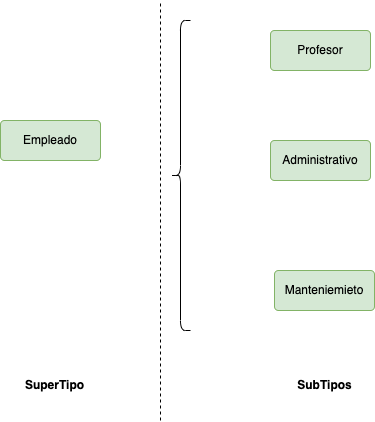

The diagram above was exported from draw.io. Its source (the exported page's mxGraphModel, read from the mxfile embedded in the PNG):
<mxGraphModel dx="632" dy="652" grid="1" gridSize="10" guides="1" tooltips="1" connect="1" arrows="1" fold="1" page="1" pageScale="1" pageWidth="827" pageHeight="1169" math="0" shadow="0">
  <root>
    <mxCell id="0" />
    <mxCell id="1" parent="0" />
    <mxCell id="IXVaBN6dIBPY03Y3Fgar-2" value="Profesor" style="rounded=1;arcSize=10;whiteSpace=wrap;html=1;align=center;fillColor=#d5e8d4;strokeColor=#82b366;" vertex="1" parent="1">
      <mxGeometry x="310" y="40" width="100" height="40" as="geometry" />
    </mxCell>
    <mxCell id="IXVaBN6dIBPY03Y3Fgar-3" value="Administrativo" style="rounded=1;arcSize=10;whiteSpace=wrap;html=1;align=center;fillColor=#d5e8d4;strokeColor=#82b366;" vertex="1" parent="1">
      <mxGeometry x="310" y="150" width="100" height="40" as="geometry" />
    </mxCell>
    <mxCell id="IXVaBN6dIBPY03Y3Fgar-4" value="Manteniemieto" style="rounded=1;arcSize=10;whiteSpace=wrap;html=1;align=center;fillColor=#d5e8d4;strokeColor=#82b366;" vertex="1" parent="1">
      <mxGeometry x="314" y="280" width="100" height="40" as="geometry" />
    </mxCell>
    <mxCell id="IXVaBN6dIBPY03Y3Fgar-5" value="" style="shape=curlyBracket;whiteSpace=wrap;html=1;rounded=1;" vertex="1" parent="1">
      <mxGeometry x="210" y="30" width="20" height="310" as="geometry" />
    </mxCell>
    <mxCell id="IXVaBN6dIBPY03Y3Fgar-9" value="&lt;b&gt;SubTipos&lt;/b&gt;" style="text;html=1;align=center;verticalAlign=middle;resizable=0;points=[];autosize=1;strokeColor=none;fillColor=none;" vertex="1" parent="1">
      <mxGeometry x="324" y="380" width="80" height="30" as="geometry" />
    </mxCell>
    <mxCell id="IXVaBN6dIBPY03Y3Fgar-10" value="" style="endArrow=none;dashed=1;html=1;rounded=0;" edge="1" parent="1">
      <mxGeometry width="50" height="50" relative="1" as="geometry">
        <mxPoint x="200" y="430" as="sourcePoint" />
        <mxPoint x="200" y="10" as="targetPoint" />
      </mxGeometry>
    </mxCell>
    <mxCell id="IXVaBN6dIBPY03Y3Fgar-12" value="Empleado" style="rounded=1;arcSize=10;whiteSpace=wrap;html=1;align=center;fillColor=#d5e8d4;strokeColor=#82b366;" vertex="1" parent="1">
      <mxGeometry x="40" y="130" width="100" height="40" as="geometry" />
    </mxCell>
    <mxCell id="IXVaBN6dIBPY03Y3Fgar-13" value="&lt;b&gt;SuperTipo&lt;/b&gt;" style="text;html=1;align=center;verticalAlign=middle;resizable=0;points=[];autosize=1;strokeColor=none;fillColor=none;" vertex="1" parent="1">
      <mxGeometry x="54" y="380" width="80" height="30" as="geometry" />
    </mxCell>
  </root>
</mxGraphModel>